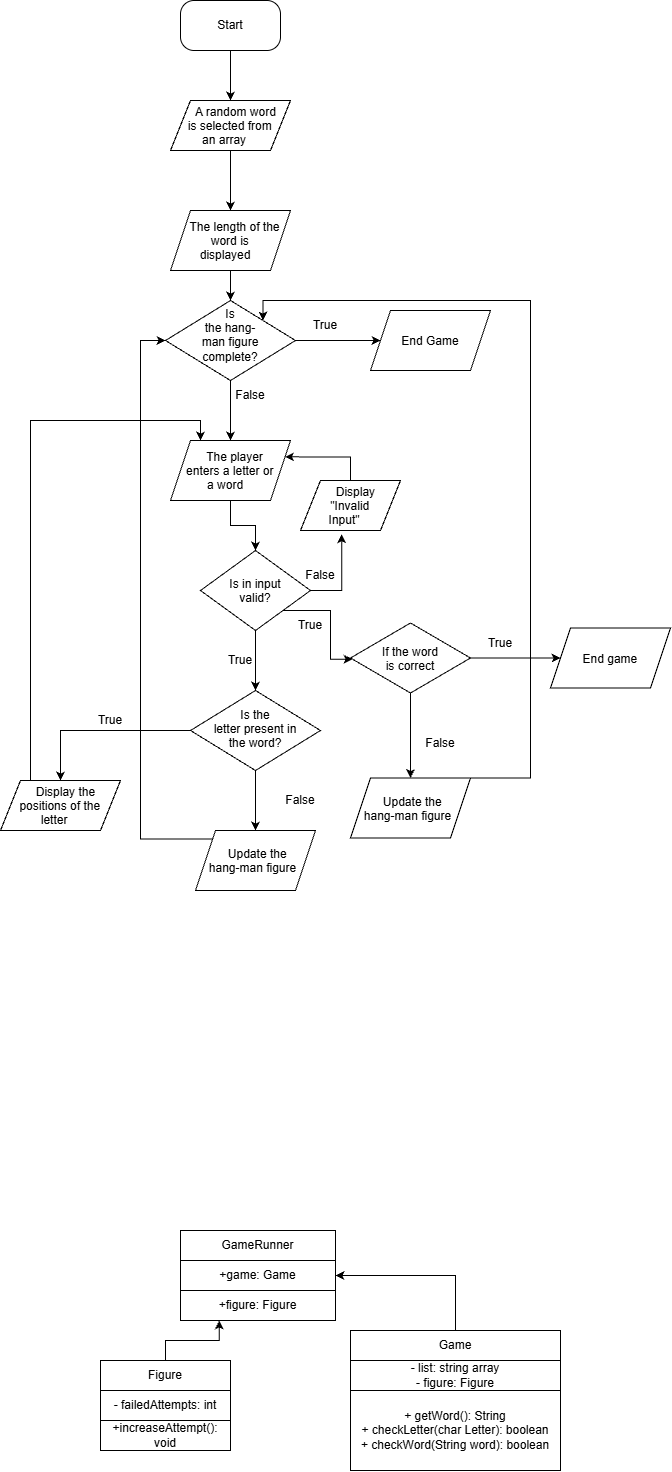

The diagram above was exported from draw.io. Its source (the exported page's mxGraphModel, read from the mxfile embedded in the PNG):
<mxGraphModel dx="982" dy="540" grid="1" gridSize="10" guides="1" tooltips="1" connect="1" arrows="1" fold="1" page="1" pageScale="1" pageWidth="850" pageHeight="1100" math="0" shadow="0">
  <root>
    <mxCell id="0" />
    <mxCell id="1" parent="0" />
    <mxCell id="H1mOCL3zD6oHiRQ_1qpA-3" edge="1" parent="1" source="H1mOCL3zD6oHiRQ_1qpA-1" style="edgeStyle=orthogonalEdgeStyle;rounded=0;orthogonalLoop=1;jettySize=auto;html=1;defaultLabelBackgroundColor=gap;" target="H1mOCL3zD6oHiRQ_1qpA-2" value="">
      <mxGeometry relative="1" as="geometry" />
    </mxCell>
    <mxCell id="H1mOCL3zD6oHiRQ_1qpA-1" parent="1" style="rounded=1;whiteSpace=wrap;html=1;roundedPerimeter=1;arcSize=27;" value="Start" vertex="1">
      <mxGeometry height="50" width="100" x="290" y="20" as="geometry" />
    </mxCell>
    <mxCell id="H1mOCL3zD6oHiRQ_1qpA-5" edge="1" parent="1" source="H1mOCL3zD6oHiRQ_1qpA-2" style="edgeStyle=orthogonalEdgeStyle;rounded=0;orthogonalLoop=1;jettySize=auto;html=1;defaultLabelBackgroundColor=gap;" target="H1mOCL3zD6oHiRQ_1qpA-4" value="">
      <mxGeometry relative="1" as="geometry" />
    </mxCell>
    <mxCell id="H1mOCL3zD6oHiRQ_1qpA-2" parent="1" style="shape=parallelogram;perimeter=parallelogramPerimeter;whiteSpace=wrap;html=1;shapeInside=1;fixedSize=1;rounded=1;roundedPerimeter=1;arcSize=0;" value="A random word is selected from an array" vertex="1">
      <mxGeometry height="50" width="120" x="280" y="120" as="geometry" />
    </mxCell>
    <mxCell id="j8ULcQoY07Ae5u330i7j-22" edge="1" parent="1" source="H1mOCL3zD6oHiRQ_1qpA-4" style="edgeStyle=orthogonalEdgeStyle;rounded=0;orthogonalLoop=1;jettySize=auto;html=1;exitX=0.5;exitY=1;exitDx=0;exitDy=0;entryX=0.5;entryY=0;entryDx=0;entryDy=0;defaultLabelBackgroundColor=page;labelPadding=0 4;" target="j8ULcQoY07Ae5u330i7j-19">
      <mxGeometry relative="1" as="geometry" />
    </mxCell>
    <mxCell id="H1mOCL3zD6oHiRQ_1qpA-4" parent="1" style="shape=parallelogram;perimeter=parallelogramPerimeter;whiteSpace=wrap;html=1;shapeInside=1;fixedSize=1;rounded=1;roundedPerimeter=1;arcSize=0;" value="The length of the word is displayed" vertex="1">
      <mxGeometry height="60" width="120" x="280" y="230" as="geometry" />
    </mxCell>
    <mxCell id="j8ULcQoY07Ae5u330i7j-7" edge="1" parent="1" source="H1mOCL3zD6oHiRQ_1qpA-6" style="edgeStyle=orthogonalEdgeStyle;rounded=0;orthogonalLoop=1;jettySize=auto;html=1;exitX=0.5;exitY=1;exitDx=0;exitDy=0;entryX=0.5;entryY=0;entryDx=0;entryDy=0;defaultLabelBackgroundColor=page;labelPadding=0 4;" target="j8ULcQoY07Ae5u330i7j-3">
      <mxGeometry relative="1" as="geometry" />
    </mxCell>
    <mxCell id="H1mOCL3zD6oHiRQ_1qpA-6" parent="1" style="shape=parallelogram;perimeter=parallelogramPerimeter;whiteSpace=wrap;html=1;shapeInside=1;fixedSize=1;rounded=1;roundedPerimeter=1;arcSize=0;" value="The player enters a letter or a word" vertex="1">
      <mxGeometry height="60" width="120" x="280" y="460" as="geometry" />
    </mxCell>
    <mxCell id="H1mOCL3zD6oHiRQ_1qpA-16" edge="1" parent="1" source="H1mOCL3zD6oHiRQ_1qpA-8" style="edgeStyle=orthogonalEdgeStyle;rounded=0;orthogonalLoop=1;jettySize=auto;html=1;defaultLabelBackgroundColor=gap;" target="H1mOCL3zD6oHiRQ_1qpA-15" value="">
      <mxGeometry relative="1" as="geometry" />
    </mxCell>
    <mxCell id="H1mOCL3zD6oHiRQ_1qpA-18" edge="1" parent="1" source="H1mOCL3zD6oHiRQ_1qpA-8" style="edgeStyle=orthogonalEdgeStyle;rounded=0;orthogonalLoop=1;jettySize=auto;html=1;defaultLabelBackgroundColor=gap;" target="H1mOCL3zD6oHiRQ_1qpA-17" value="">
      <mxGeometry relative="1" as="geometry" />
    </mxCell>
    <mxCell id="H1mOCL3zD6oHiRQ_1qpA-8" parent="1" style="rhombus;whiteSpace=wrap;html=1;shapeInside=1;rounded=1;roundedPerimeter=1;arcSize=0;" value="Is the letter present in the word?" vertex="1">
      <mxGeometry height="80" width="130" x="300" y="710" as="geometry" />
    </mxCell>
    <mxCell id="H1mOCL3zD6oHiRQ_1qpA-20" edge="1" parent="1" source="H1mOCL3zD6oHiRQ_1qpA-10" style="edgeStyle=orthogonalEdgeStyle;rounded=0;orthogonalLoop=1;jettySize=auto;html=1;defaultLabelBackgroundColor=gap;" target="H1mOCL3zD6oHiRQ_1qpA-19" value="">
      <mxGeometry relative="1" as="geometry" />
    </mxCell>
    <mxCell id="H1mOCL3zD6oHiRQ_1qpA-22" edge="1" parent="1" source="H1mOCL3zD6oHiRQ_1qpA-10" style="edgeStyle=orthogonalEdgeStyle;rounded=0;orthogonalLoop=1;jettySize=auto;html=1;defaultLabelBackgroundColor=gap;" target="H1mOCL3zD6oHiRQ_1qpA-21" value="">
      <mxGeometry relative="1" as="geometry" />
    </mxCell>
    <mxCell id="H1mOCL3zD6oHiRQ_1qpA-10" parent="1" style="rhombus;whiteSpace=wrap;html=1;shapeInside=1;rounded=1;roundedPerimeter=1;arcSize=0;" value="If the word is correct" vertex="1">
      <mxGeometry height="70" width="120" x="460" y="642.5" as="geometry" />
    </mxCell>
    <mxCell id="H1mOCL3zD6oHiRQ_1qpA-24" edge="1" parent="1" source="H1mOCL3zD6oHiRQ_1qpA-15" style="edgeStyle=orthogonalEdgeStyle;rounded=0;orthogonalLoop=1;jettySize=auto;html=1;exitX=0.25;exitY=0;exitDx=0;exitDy=0;entryX=0.25;entryY=0;entryDx=0;entryDy=0;defaultLabelBackgroundColor=gap;" target="H1mOCL3zD6oHiRQ_1qpA-6">
      <mxGeometry relative="1" as="geometry" />
    </mxCell>
    <mxCell id="H1mOCL3zD6oHiRQ_1qpA-15" parent="1" style="shape=parallelogram;perimeter=parallelogramPerimeter;whiteSpace=wrap;html=1;shapeInside=1;fixedSize=1;rounded=1;roundedPerimeter=1;arcSize=0;" value="Display the positions of the letter" vertex="1">
      <mxGeometry height="50" width="120" x="110" y="800" as="geometry" />
    </mxCell>
    <mxCell id="H1mOCL3zD6oHiRQ_1qpA-25" edge="1" parent="1" source="H1mOCL3zD6oHiRQ_1qpA-17" style="edgeStyle=orthogonalEdgeStyle;rounded=0;orthogonalLoop=1;jettySize=auto;html=1;exitX=0;exitY=0;exitDx=0;exitDy=0;entryX=0;entryY=0.5;entryDx=0;entryDy=0;defaultLabelBackgroundColor=gap;" target="j8ULcQoY07Ae5u330i7j-19">
      <mxGeometry relative="1" x="-0.1909" as="geometry">
        <Array as="points">
          <mxPoint x="250" y="858.6" />
          <mxPoint x="250" y="360" />
        </Array>
      </mxGeometry>
    </mxCell>
    <mxCell id="H1mOCL3zD6oHiRQ_1qpA-17" parent="1" style="shape=parallelogram;perimeter=parallelogramPerimeter;whiteSpace=wrap;html=1;shapeInside=1;fixedSize=1;rounded=1;roundedPerimeter=1;arcSize=0;" value="Update the hang-man figure" vertex="1">
      <mxGeometry height="60" width="120" x="305" y="850" as="geometry" />
    </mxCell>
    <mxCell id="H1mOCL3zD6oHiRQ_1qpA-19" parent="1" style="shape=parallelogram;perimeter=parallelogramPerimeter;whiteSpace=wrap;html=1;shapeInside=1;fixedSize=1;rounded=1;roundedPerimeter=1;arcSize=0;" value="End game" vertex="1">
      <mxGeometry height="60" width="120" x="660" y="647.5" as="geometry" />
    </mxCell>
    <mxCell id="j8ULcQoY07Ae5u330i7j-25" edge="1" parent="1" source="H1mOCL3zD6oHiRQ_1qpA-21" style="edgeStyle=orthogonalEdgeStyle;rounded=0;orthogonalLoop=1;jettySize=auto;html=1;exitX=1;exitY=0;exitDx=0;exitDy=0;entryX=1;entryY=0;entryDx=0;entryDy=0;defaultLabelBackgroundColor=page;labelPadding=0 4;" target="j8ULcQoY07Ae5u330i7j-19">
      <mxGeometry relative="1" as="geometry">
        <Array as="points">
          <mxPoint x="640" y="797.5" />
          <mxPoint x="640" y="320" />
          <mxPoint x="372.5" y="320" />
        </Array>
      </mxGeometry>
    </mxCell>
    <mxCell id="H1mOCL3zD6oHiRQ_1qpA-21" parent="1" style="shape=parallelogram;perimeter=parallelogramPerimeter;whiteSpace=wrap;html=1;shapeInside=1;fixedSize=1;rounded=1;roundedPerimeter=1;arcSize=0;" value="Update the hang-man figure" vertex="1">
      <mxGeometry height="60" width="120" x="460" y="797.5" as="geometry" />
    </mxCell>
    <mxCell id="H1mOCL3zD6oHiRQ_1qpA-26" parent="1" style="text;html=1;whiteSpace=wrap;strokeColor=none;fillColor=none;align=center;verticalAlign=middle;rounded=0;" value="True" vertex="1">
      <mxGeometry height="30" width="60" x="190" y="725" as="geometry" />
    </mxCell>
    <mxCell id="H1mOCL3zD6oHiRQ_1qpA-27" parent="1" style="text;html=1;whiteSpace=wrap;strokeColor=none;fillColor=none;align=center;verticalAlign=middle;rounded=0;" value="False" vertex="1">
      <mxGeometry height="30" width="60" x="380" y="805" as="geometry" />
    </mxCell>
    <mxCell id="H1mOCL3zD6oHiRQ_1qpA-28" parent="1" style="text;html=1;whiteSpace=wrap;strokeColor=none;fillColor=none;align=center;verticalAlign=middle;rounded=0;" value="True" vertex="1">
      <mxGeometry height="30" width="60" x="580" y="647.5" as="geometry" />
    </mxCell>
    <mxCell id="H1mOCL3zD6oHiRQ_1qpA-29" parent="1" style="text;html=1;whiteSpace=wrap;strokeColor=none;fillColor=none;align=center;verticalAlign=middle;rounded=0;" value="False" vertex="1">
      <mxGeometry height="30" width="60" x="520" y="747.5" as="geometry" />
    </mxCell>
    <mxCell id="H1mOCL3zD6oHiRQ_1qpA-32" parent="1" style="swimlane;fontStyle=0;childLayout=stackLayout;horizontal=1;startSize=30;horizontalStack=0;resizeParent=1;resizeParentMax=0;resizeLast=0;collapsible=1;marginBottom=0;whiteSpace=wrap;html=1;" value="GameRunner" vertex="1">
      <mxGeometry height="90" width="155" x="290" y="1250" as="geometry">
        <mxRectangle height="30" width="60" x="220" y="820" as="alternateBounds" />
      </mxGeometry>
    </mxCell>
    <mxCell id="H1mOCL3zD6oHiRQ_1qpA-37" parent="H1mOCL3zD6oHiRQ_1qpA-32" style="text;html=1;whiteSpace=wrap;strokeColor=none;fillColor=none;align=center;verticalAlign=middle;rounded=0;" value="+game: Game" vertex="1">
      <mxGeometry height="30" width="155" y="30" as="geometry" />
    </mxCell>
    <mxCell id="j8ULcQoY07Ae5u330i7j-27" parent="H1mOCL3zD6oHiRQ_1qpA-32" style="text;html=1;whiteSpace=wrap;strokeColor=default;fillColor=none;align=center;verticalAlign=middle;rounded=0;" value="+figure: Figure" vertex="1">
      <mxGeometry height="30" width="155" y="60" as="geometry" />
    </mxCell>
    <mxCell id="H1mOCL3zD6oHiRQ_1qpA-38" parent="1" style="swimlane;fontStyle=0;childLayout=stackLayout;horizontal=1;startSize=30;horizontalStack=0;resizeParent=1;resizeParentMax=0;resizeLast=0;collapsible=1;marginBottom=0;whiteSpace=wrap;html=1;" value="Game" vertex="1">
      <mxGeometry height="140" width="210" x="460" y="1350" as="geometry">
        <mxRectangle height="30" width="60" x="220" y="820" as="alternateBounds" />
      </mxGeometry>
    </mxCell>
    <mxCell id="H1mOCL3zD6oHiRQ_1qpA-39" parent="H1mOCL3zD6oHiRQ_1qpA-38" style="text;html=1;whiteSpace=wrap;strokeColor=none;fillColor=none;align=center;verticalAlign=middle;rounded=0;" value="- list: string array&lt;div&gt;- figure: Figure&lt;/div&gt;" vertex="1">
      <mxGeometry height="30" width="210" y="30" as="geometry" />
    </mxCell>
    <mxCell id="H1mOCL3zD6oHiRQ_1qpA-42" parent="H1mOCL3zD6oHiRQ_1qpA-38" style="text;html=1;whiteSpace=wrap;strokeColor=default;fillColor=none;align=center;verticalAlign=middle;rounded=0;" value="+ getWord(): String&lt;div&gt;+ checkLetter(char Letter): boolean&lt;/div&gt;&lt;div&gt;+ checkWord(String word): boolean&lt;/div&gt;" vertex="1">
      <mxGeometry height="80" width="210" y="60" as="geometry" />
    </mxCell>
    <mxCell id="H1mOCL3zD6oHiRQ_1qpA-45" edge="1" parent="1" source="H1mOCL3zD6oHiRQ_1qpA-40" style="edgeStyle=orthogonalEdgeStyle;rounded=0;orthogonalLoop=1;jettySize=auto;html=1;exitX=0.5;exitY=0;exitDx=0;exitDy=0;defaultLabelBackgroundColor=gap;entryX=0.25;entryY=1;entryDx=0;entryDy=0;" target="H1mOCL3zD6oHiRQ_1qpA-32">
      <mxGeometry relative="1" as="geometry" />
    </mxCell>
    <mxCell id="H1mOCL3zD6oHiRQ_1qpA-40" parent="1" style="swimlane;fontStyle=0;childLayout=stackLayout;horizontal=1;startSize=30;horizontalStack=0;resizeParent=1;resizeParentMax=0;resizeLast=0;collapsible=1;marginBottom=0;whiteSpace=wrap;html=1;" value="Figure" vertex="1">
      <mxGeometry height="90" width="130" x="210" y="1380" as="geometry">
        <mxRectangle height="30" width="60" x="220" y="820" as="alternateBounds" />
      </mxGeometry>
    </mxCell>
    <mxCell id="H1mOCL3zD6oHiRQ_1qpA-41" parent="H1mOCL3zD6oHiRQ_1qpA-40" style="text;html=1;whiteSpace=wrap;strokeColor=none;fillColor=none;align=center;verticalAlign=middle;rounded=0;" value="- failedAttempts: int" vertex="1">
      <mxGeometry height="30" width="130" y="30" as="geometry" />
    </mxCell>
    <mxCell id="H1mOCL3zD6oHiRQ_1qpA-44" parent="H1mOCL3zD6oHiRQ_1qpA-40" style="text;html=1;whiteSpace=wrap;align=center;verticalAlign=middle;rounded=0;perimeterSpacing=1;strokeColor=default;" value="+increaseAttempt(): void" vertex="1">
      <mxGeometry height="30" width="130" y="60" as="geometry" />
    </mxCell>
    <mxCell id="H1mOCL3zD6oHiRQ_1qpA-46" edge="1" parent="1" source="H1mOCL3zD6oHiRQ_1qpA-38" style="edgeStyle=orthogonalEdgeStyle;rounded=0;orthogonalLoop=1;jettySize=auto;html=1;exitX=0.5;exitY=0;exitDx=0;exitDy=0;entryX=1;entryY=0.5;entryDx=0;entryDy=0;defaultLabelBackgroundColor=gap;" target="H1mOCL3zD6oHiRQ_1qpA-32">
      <mxGeometry relative="1" as="geometry" />
    </mxCell>
    <mxCell id="j8ULcQoY07Ae5u330i7j-6" edge="1" parent="1" source="j8ULcQoY07Ae5u330i7j-3" style="edgeStyle=orthogonalEdgeStyle;rounded=0;orthogonalLoop=1;jettySize=auto;html=1;exitX=0.5;exitY=1;exitDx=0;exitDy=0;entryX=0.5;entryY=0;entryDx=0;entryDy=0;defaultLabelBackgroundColor=page;labelPadding=0 4;" target="H1mOCL3zD6oHiRQ_1qpA-8">
      <mxGeometry relative="1" as="geometry" />
    </mxCell>
    <mxCell id="j8ULcQoY07Ae5u330i7j-8" edge="1" parent="1" source="j8ULcQoY07Ae5u330i7j-3" style="edgeStyle=orthogonalEdgeStyle;rounded=0;orthogonalLoop=1;jettySize=auto;html=1;exitX=1;exitY=1;exitDx=0;exitDy=0;entryX=0;entryY=0.519;entryDx=0;entryDy=0;defaultLabelBackgroundColor=page;labelPadding=0 4;" target="H1mOCL3zD6oHiRQ_1qpA-10">
      <mxGeometry relative="1" as="geometry" />
    </mxCell>
    <mxCell id="j8ULcQoY07Ae5u330i7j-3" parent="1" style="rhombus;whiteSpace=wrap;html=1;shapeInside=1;" value="Is in input valid?" vertex="1">
      <mxGeometry height="80" width="110" x="310" y="570" as="geometry" />
    </mxCell>
    <mxCell id="j8ULcQoY07Ae5u330i7j-9" parent="1" style="text;html=1;whiteSpace=wrap;strokeColor=none;fillColor=none;align=center;verticalAlign=middle;rounded=0;" value="True" vertex="1">
      <mxGeometry height="30" width="60" x="320" y="665" as="geometry" />
    </mxCell>
    <mxCell id="j8ULcQoY07Ae5u330i7j-10" parent="1" style="text;html=1;whiteSpace=wrap;strokeColor=none;fillColor=none;align=center;verticalAlign=middle;rounded=0;" value="True" vertex="1">
      <mxGeometry height="30" width="60" x="390" y="630" as="geometry" />
    </mxCell>
    <mxCell id="j8ULcQoY07Ae5u330i7j-13" parent="1" style="text;html=1;whiteSpace=wrap;strokeColor=none;fillColor=none;align=center;verticalAlign=middle;rounded=0;" value="False" vertex="1">
      <mxGeometry height="30" width="60" x="400" y="580" as="geometry" />
    </mxCell>
    <mxCell id="j8ULcQoY07Ae5u330i7j-18" edge="1" parent="1" source="j8ULcQoY07Ae5u330i7j-16" style="edgeStyle=orthogonalEdgeStyle;rounded=0;orthogonalLoop=1;jettySize=auto;html=1;exitX=0.5;exitY=0;exitDx=0;exitDy=0;entryX=1;entryY=0.25;entryDx=0;entryDy=0;defaultLabelBackgroundColor=page;labelPadding=0 4;" target="H1mOCL3zD6oHiRQ_1qpA-6">
      <mxGeometry relative="1" as="geometry" />
    </mxCell>
    <mxCell id="j8ULcQoY07Ae5u330i7j-16" parent="1" style="shape=parallelogram;perimeter=parallelogramPerimeter;whiteSpace=wrap;html=1;shapeInside=1;fixedSize=1;" value="Display &quot;Invalid Input&quot;" vertex="1">
      <mxGeometry height="50" width="100" x="410" y="500" as="geometry" />
    </mxCell>
    <mxCell id="j8ULcQoY07Ae5u330i7j-17" edge="1" parent="1" source="j8ULcQoY07Ae5u330i7j-3" style="edgeStyle=orthogonalEdgeStyle;rounded=0;orthogonalLoop=1;jettySize=auto;html=1;exitX=1;exitY=0.5;exitDx=0;exitDy=0;entryX=0.412;entryY=1.073;entryDx=0;entryDy=0;entryPerimeter=0;defaultLabelBackgroundColor=page;labelPadding=0 4;" target="j8ULcQoY07Ae5u330i7j-16">
      <mxGeometry relative="1" as="geometry" />
    </mxCell>
    <mxCell id="j8ULcQoY07Ae5u330i7j-20" edge="1" parent="1" source="j8ULcQoY07Ae5u330i7j-19" style="edgeStyle=orthogonalEdgeStyle;rounded=0;orthogonalLoop=1;jettySize=auto;html=1;exitX=0.5;exitY=1;exitDx=0;exitDy=0;entryX=0.5;entryY=0;entryDx=0;entryDy=0;defaultLabelBackgroundColor=page;labelPadding=0 4;" target="H1mOCL3zD6oHiRQ_1qpA-6">
      <mxGeometry relative="1" as="geometry" />
    </mxCell>
    <mxCell id="j8ULcQoY07Ae5u330i7j-21" edge="1" parent="1" source="j8ULcQoY07Ae5u330i7j-19" style="edgeStyle=orthogonalEdgeStyle;rounded=0;orthogonalLoop=1;jettySize=auto;html=1;exitX=1;exitY=0.5;exitDx=0;exitDy=0;defaultLabelBackgroundColor=page;labelPadding=0 4;entryX=0;entryY=0.5;entryDx=0;entryDy=0;" target="j8ULcQoY07Ae5u330i7j-26">
      <mxGeometry relative="1" as="geometry">
        <mxPoint x="480" y="360.33333333333337" as="targetPoint" />
      </mxGeometry>
    </mxCell>
    <mxCell id="j8ULcQoY07Ae5u330i7j-19" parent="1" style="rhombus;whiteSpace=wrap;html=1;shapeInside=1;" value="Is the hang-man figure complete?" vertex="1">
      <mxGeometry height="80" width="130" x="275" y="320" as="geometry" />
    </mxCell>
    <mxCell id="j8ULcQoY07Ae5u330i7j-23" parent="1" style="text;html=1;whiteSpace=wrap;strokeColor=none;fillColor=none;align=center;verticalAlign=middle;rounded=0;" value="True" vertex="1">
      <mxGeometry height="30" width="60" x="405" y="330" as="geometry" />
    </mxCell>
    <mxCell id="j8ULcQoY07Ae5u330i7j-24" parent="1" style="text;html=1;whiteSpace=wrap;strokeColor=none;fillColor=none;align=center;verticalAlign=middle;rounded=0;" value="False" vertex="1">
      <mxGeometry height="30" width="60" x="330" y="400" as="geometry" />
    </mxCell>
    <mxCell id="j8ULcQoY07Ae5u330i7j-26" parent="1" style="shape=parallelogram;perimeter=parallelogramPerimeter;whiteSpace=wrap;html=1;shapeInside=1;fixedSize=1;" value="End Game" vertex="1">
      <mxGeometry height="60" width="120" x="480" y="330" as="geometry" />
    </mxCell>
  </root>
</mxGraphModel>